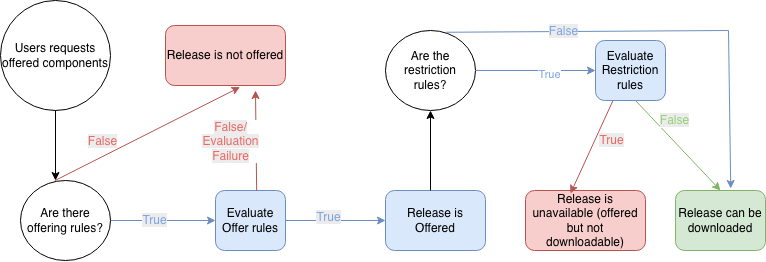

The diagram above was exported from draw.io. Its source (the exported page's mxGraphModel, read from the mxfile embedded in the PNG):
<mxGraphModel dx="983" dy="481" grid="1" gridSize="10" guides="1" tooltips="1" connect="1" arrows="1" fold="1" page="1" pageScale="1" pageWidth="850" pageHeight="1100" math="0" shadow="0">
  <root>
    <mxCell id="0" />
    <mxCell id="1" parent="0" />
    <mxCell id="1fu4IGtGvlMkdnSUv8uf-16" parent="1" style="rounded=1;whiteSpace=wrap;html=1;fillColor=#f8cecc;strokeColor=#b85450;" value="Release is unavailable (offered but not downloadable&lt;span style=&quot;background-color: transparent; color: light-dark(rgb(0, 0, 0), rgb(255, 255, 255));&quot;&gt;)&lt;/span&gt;" vertex="1">
      <mxGeometry height="60" width="120" x="590" y="220" as="geometry" />
    </mxCell>
    <mxCell id="mDIb5jBwlhyTYwhhfkuZ-5" parent="1" style="rounded=1;whiteSpace=wrap;html=1;fillColor=#dae8fc;strokeColor=#6c8ebf;" value="Evaluate Offer rules" vertex="1">
      <mxGeometry height="60" width="70" x="280" y="220" as="geometry" />
    </mxCell>
    <mxCell id="mDIb5jBwlhyTYwhhfkuZ-6" edge="1" parent="1" source="ZBwkq3exFNk3CjIbNkLu-3" style="endArrow=classic;html=1;rounded=0;fillColor=#dae8fc;strokeColor=#6c8ebf;entryX=0;entryY=0.5;entryDx=0;entryDy=0;" target="mDIb5jBwlhyTYwhhfkuZ-5" value="">
      <mxGeometry height="50" relative="1" width="50" as="geometry">
        <Array as="points" />
        <mxPoint x="160" y="240" as="sourcePoint" />
        <mxPoint x="480" y="240" as="targetPoint" />
      </mxGeometry>
    </mxCell>
    <mxCell id="mDIb5jBwlhyTYwhhfkuZ-61" connectable="0" parent="mDIb5jBwlhyTYwhhfkuZ-6" style="edgeLabel;html=1;align=center;verticalAlign=middle;resizable=0;points=[];" value="&lt;font color=&quot;#7ea6e0&quot;&gt;&lt;span style=&quot;font-size: 12px; text-wrap-mode: wrap; background-color: rgb(236, 236, 236);&quot;&gt;True&lt;/span&gt;&lt;/font&gt;" vertex="1">
      <mxGeometry relative="1" x="-0.5598" as="geometry">
        <mxPoint x="20" as="offset" />
      </mxGeometry>
    </mxCell>
    <mxCell id="mDIb5jBwlhyTYwhhfkuZ-19" edge="1" parent="1" source="EhEPTDFkgqSf_5iuVzT2-2" style="endArrow=classic;html=1;rounded=0;fillColor=#f8cecc;strokeColor=#b85450;entryX=0.375;entryY=0.05;entryDx=0;entryDy=0;exitX=0.25;exitY=1;exitDx=0;exitDy=0;entryPerimeter=0;" target="1fu4IGtGvlMkdnSUv8uf-16" value="">
      <mxGeometry height="50" relative="1" width="50" as="geometry">
        <mxPoint x="580" y="640" as="sourcePoint" />
        <mxPoint x="440.59000000000003" y="345" as="targetPoint" />
      </mxGeometry>
    </mxCell>
    <mxCell id="mDIb5jBwlhyTYwhhfkuZ-66" connectable="0" parent="mDIb5jBwlhyTYwhhfkuZ-19" style="edgeLabel;html=1;align=center;verticalAlign=middle;resizable=0;points=[];" value="&lt;font color=&quot;#ea6b66&quot;&gt;&lt;span style=&quot;font-size: 12px; text-wrap-mode: wrap; background-color: rgb(236, 236, 236);&quot;&gt;True&lt;/span&gt;&lt;/font&gt;" vertex="1">
      <mxGeometry relative="1" x="-0.3303" y="-1" as="geometry">
        <mxPoint x="13" y="9" as="offset" />
      </mxGeometry>
    </mxCell>
    <mxCell id="mDIb5jBwlhyTYwhhfkuZ-36" parent="1" style="rounded=1;whiteSpace=wrap;html=1;fillColor=#dae8fc;strokeColor=#6c8ebf;" value="Release is Offered" vertex="1">
      <mxGeometry height="60" width="100" x="450.00000000000006" y="220" as="geometry" />
    </mxCell>
    <mxCell id="mDIb5jBwlhyTYwhhfkuZ-43" edge="1" parent="1" source="mDIb5jBwlhyTYwhhfkuZ-5" style="endArrow=classic;html=1;rounded=0;fillColor=#dae8fc;strokeColor=#6c8ebf;exitX=1;exitY=0.5;exitDx=0;exitDy=0;entryX=0;entryY=0.5;entryDx=0;entryDy=0;" target="mDIb5jBwlhyTYwhhfkuZ-36" value="">
      <mxGeometry height="50" relative="1" width="50" as="geometry">
        <Array as="points" />
        <mxPoint x="520" y="160" as="sourcePoint" />
        <mxPoint x="540" y="330" as="targetPoint" />
      </mxGeometry>
    </mxCell>
    <mxCell id="mDIb5jBwlhyTYwhhfkuZ-68" connectable="0" parent="mDIb5jBwlhyTYwhhfkuZ-43" style="edgeLabel;html=1;align=center;verticalAlign=middle;resizable=0;points=[];" value="&lt;font color=&quot;#7ea6e0&quot;&gt;&lt;span style=&quot;font-size: 12px; text-wrap-mode: wrap; background-color: rgb(236, 236, 236);&quot;&gt;True&lt;/span&gt;&lt;/font&gt;" vertex="1">
      <mxGeometry relative="1" x="-0.1505" y="-3" as="geometry">
        <mxPoint y="-6" as="offset" />
      </mxGeometry>
    </mxCell>
    <mxCell id="mDIb5jBwlhyTYwhhfkuZ-52" parent="1" style="ellipse;whiteSpace=wrap;html=1;aspect=fixed;" value="Users requests offered components" vertex="1">
      <mxGeometry height="110" width="110" x="65" y="30" as="geometry" />
    </mxCell>
    <mxCell id="mDIb5jBwlhyTYwhhfkuZ-74" edge="1" parent="1" style="endArrow=classic;html=1;rounded=0;entryX=0.5;entryY=0;entryDx=0;entryDy=0;" value="">
      <mxGeometry height="50" relative="1" width="50" as="geometry">
        <mxPoint x="120" y="140" as="sourcePoint" />
        <mxPoint x="120" y="210" as="targetPoint" />
      </mxGeometry>
    </mxCell>
    <mxCell id="ZBwkq3exFNk3CjIbNkLu-3" parent="1" style="ellipse;whiteSpace=wrap;html=1;" value="Are there offering rules?" vertex="1">
      <mxGeometry height="80" width="90" x="85" y="210" as="geometry" />
    </mxCell>
    <mxCell id="ZBwkq3exFNk3CjIbNkLu-5" edge="1" parent="1" style="endArrow=classic;html=1;rounded=0;entryX=0.5;entryY=1;entryDx=0;entryDy=0;" target="ZBwkq3exFNk3CjIbNkLu-20" value="">
      <mxGeometry height="50" relative="1" width="50" as="geometry">
        <mxPoint x="495" y="220" as="sourcePoint" />
        <mxPoint x="495" y="150" as="targetPoint" />
      </mxGeometry>
    </mxCell>
    <mxCell id="ZBwkq3exFNk3CjIbNkLu-11" edge="1" parent="1" source="mDIb5jBwlhyTYwhhfkuZ-5" style="endArrow=classic;html=1;rounded=0;fillColor=#f8cecc;strokeColor=#b85450;exitX=0.588;exitY=0.006;exitDx=0;exitDy=0;exitPerimeter=0;" value="">
      <mxGeometry height="50" relative="1" width="50" as="geometry">
        <mxPoint x="490" y="218" as="sourcePoint" />
        <mxPoint x="320" y="120" as="targetPoint" />
      </mxGeometry>
    </mxCell>
    <mxCell id="ZBwkq3exFNk3CjIbNkLu-12" connectable="0" parent="ZBwkq3exFNk3CjIbNkLu-11" style="edgeLabel;html=1;align=center;verticalAlign=middle;resizable=0;points=[];" value="&lt;span style=&quot;color: rgb(234, 107, 102); font-size: 12px; text-wrap-mode: wrap; background-color: rgb(236, 236, 236);&quot;&gt;False/ Evaluation Failure&lt;/span&gt;" vertex="1">
      <mxGeometry relative="1" x="-0.3303" y="-1" as="geometry">
        <mxPoint x="-27" y="-16" as="offset" />
      </mxGeometry>
    </mxCell>
    <mxCell id="ZBwkq3exFNk3CjIbNkLu-17" edge="1" parent="1" source="ZBwkq3exFNk3CjIbNkLu-3" style="endArrow=classic;html=1;rounded=0;fillColor=#f8cecc;strokeColor=#b85450;exitX=0.384;exitY=0;exitDx=0;exitDy=0;exitPerimeter=0;entryX=0.621;entryY=1.027;entryDx=0;entryDy=0;entryPerimeter=0;" target="EhEPTDFkgqSf_5iuVzT2-7" value="">
      <mxGeometry height="50" relative="1" width="50" as="geometry">
        <Array as="points" />
        <mxPoint x="502.82179793834666" y="343.25015768711717" as="sourcePoint" />
        <mxPoint x="270" y="120" as="targetPoint" />
      </mxGeometry>
    </mxCell>
    <mxCell id="ZBwkq3exFNk3CjIbNkLu-18" connectable="0" parent="ZBwkq3exFNk3CjIbNkLu-17" style="edgeLabel;html=1;align=center;verticalAlign=middle;resizable=0;points=[];" value="&lt;font color=&quot;#ea6b66&quot;&gt;&lt;span style=&quot;font-size: 12px; text-wrap-mode: wrap; background-color: rgb(236, 236, 236);&quot;&gt;False&lt;/span&gt;&lt;/font&gt;" vertex="1">
      <mxGeometry relative="1" x="-0.3303" y="-1" as="geometry">
        <mxPoint x="-16" y="-9" as="offset" />
      </mxGeometry>
    </mxCell>
    <mxCell id="ZBwkq3exFNk3CjIbNkLu-20" parent="1" style="ellipse;whiteSpace=wrap;html=1;" value="Are the restriction rules?" vertex="1">
      <mxGeometry height="80" width="90" x="450" y="60" as="geometry" />
    </mxCell>
    <mxCell id="EhEPTDFkgqSf_5iuVzT2-7" parent="1" style="rounded=1;whiteSpace=wrap;html=1;fillColor=#f8cecc;strokeColor=#b85450;" value="Release is not offered" vertex="1">
      <mxGeometry height="60" width="120" x="230" y="55" as="geometry" />
    </mxCell>
    <mxCell id="EhEPTDFkgqSf_5iuVzT2-9" edge="1" parent="1" source="ZBwkq3exFNk3CjIbNkLu-20" style="endArrow=classic;html=1;rounded=0;fillColor=#dae8fc;strokeColor=#6c8ebf;exitX=1;exitY=0.5;exitDx=0;exitDy=0;" target="EhEPTDFkgqSf_5iuVzT2-2" value="">
      <mxGeometry height="50" relative="1" width="50" as="geometry">
        <Array as="points" />
        <mxPoint x="390" y="630" as="sourcePoint" />
        <mxPoint x="580" y="150" as="targetPoint" />
      </mxGeometry>
    </mxCell>
    <mxCell id="Thln6i0sy4C8kvtOU9el-7" connectable="0" parent="EhEPTDFkgqSf_5iuVzT2-9" style="edgeLabel;html=1;align=center;verticalAlign=middle;resizable=0;points=[];" value="&lt;font style=&quot;color: rgb(126, 166, 224);&quot;&gt;True&lt;/font&gt;" vertex="1">
      <mxGeometry relative="1" x="0.2333" y="-4" as="geometry">
        <mxPoint as="offset" />
      </mxGeometry>
    </mxCell>
    <mxCell id="EhEPTDFkgqSf_5iuVzT2-2" parent="1" style="rounded=1;whiteSpace=wrap;html=1;fillColor=#dae8fc;strokeColor=#6c8ebf;" value="Evaluate Restriction rules" vertex="1">
      <mxGeometry height="60" width="70" x="659.9999999999999" y="70" as="geometry" />
    </mxCell>
    <mxCell id="Thln6i0sy4C8kvtOU9el-3" parent="1" style="rounded=1;whiteSpace=wrap;html=1;fillColor=#d5e8d4;strokeColor=#82b366;" value="Release can be downloaded" vertex="1">
      <mxGeometry height="60" width="90" x="740" y="220" as="geometry" />
    </mxCell>
    <mxCell id="Thln6i0sy4C8kvtOU9el-4" edge="1" parent="1" style="endArrow=classic;html=1;rounded=0;fillColor=#d5e8d4;strokeColor=#82b366;entryX=0.5;entryY=0;entryDx=0;entryDy=0;fontColor=#97D077;" target="Thln6i0sy4C8kvtOU9el-3" value="">
      <mxGeometry height="50" relative="1" width="50" as="geometry">
        <Array as="points" />
        <mxPoint x="700" y="130" as="sourcePoint" />
        <mxPoint x="490" y="667" as="targetPoint" />
      </mxGeometry>
    </mxCell>
    <mxCell id="Thln6i0sy4C8kvtOU9el-5" connectable="0" parent="Thln6i0sy4C8kvtOU9el-4" style="edgeLabel;html=1;align=center;verticalAlign=middle;resizable=0;points=[];" value="&lt;font style=&quot;color: rgb(151, 208, 119);&quot;&gt;&lt;span style=&quot;font-size: 12px; text-wrap-mode: wrap; background-color: rgb(236, 236, 236);&quot;&gt;False&lt;/span&gt;&lt;/font&gt;" vertex="1">
      <mxGeometry relative="1" x="-0.5598" as="geometry">
        <mxPoint x="20" as="offset" />
      </mxGeometry>
    </mxCell>
    <mxCell id="Thln6i0sy4C8kvtOU9el-11" edge="1" parent="1" source="ZBwkq3exFNk3CjIbNkLu-20" style="endArrow=classic;html=1;rounded=0;fillColor=#dae8fc;strokeColor=#6c8ebf;entryX=0.614;entryY=-0.033;entryDx=0;entryDy=0;exitX=0.668;exitY=0.022;exitDx=0;exitDy=0;exitPerimeter=0;entryPerimeter=0;" target="Thln6i0sy4C8kvtOU9el-3" value="">
      <mxGeometry height="50" relative="1" width="50" as="geometry">
        <Array as="points">
          <mxPoint x="793" y="60" />
        </Array>
        <mxPoint x="710" y="130" as="sourcePoint" />
        <mxPoint x="795" y="220" as="targetPoint" />
      </mxGeometry>
    </mxCell>
    <mxCell id="Thln6i0sy4C8kvtOU9el-12" connectable="0" parent="Thln6i0sy4C8kvtOU9el-11" style="edgeLabel;html=1;align=center;verticalAlign=middle;resizable=0;points=[];" value="&lt;font color=&quot;#7ea6e0&quot;&gt;&lt;span style=&quot;font-size: 12px; text-wrap-mode: wrap; background-color: rgb(236, 236, 236);&quot;&gt;False&lt;/span&gt;&lt;/font&gt;" vertex="1">
      <mxGeometry relative="1" x="-0.5598" as="geometry">
        <mxPoint x="20" as="offset" />
      </mxGeometry>
    </mxCell>
  </root>
</mxGraphModel>